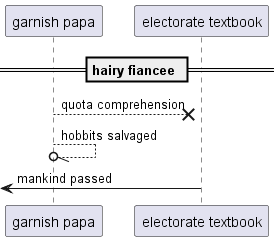

The diagram above was rendered by PlantUML. Its source (embedded in the PNG):
@startuml
participant "garnish papa" as 0
participant "electorate textbook" as 1
== hairy fiancee ==
0 -->x 1: quota comprehension
0 --//o 0: hobbits salvaged
 [<- 1: mankind passed
@enduml